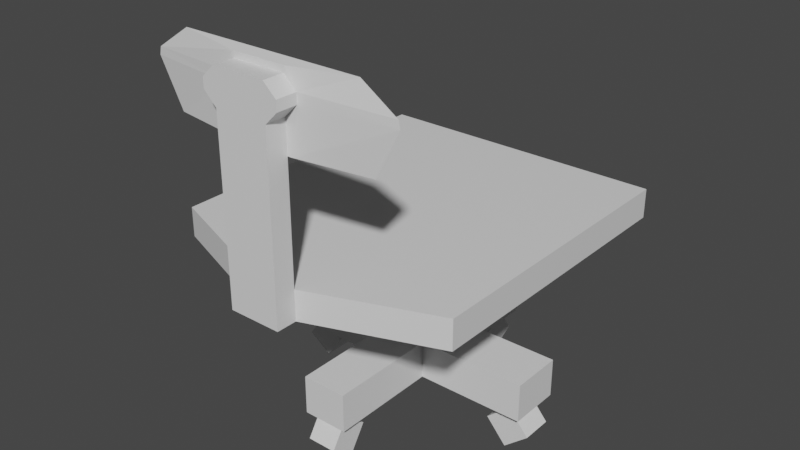 # Source: chair.blend  (saved by Blender 2.83.19; exported with 4.5.12 LTS)
import bpy
from mathutils import Matrix  # noqa: F401  (used for matrix-valued properties, if any)

bpy.ops.wm.read_factory_settings(use_empty=True)
scene = bpy.context.scene
scene.name = 'Scene'

# ---- collections
col_collection = bpy.data.collections.new('Collection'); scene.collection.children.link(col_collection)

# ---- materials (node trees are filled in below, after node groups)
mat_material = bpy.data.materials.new('Material')
mat_material.alpha_threshold = 0.0
mat_material.use_transparent_shadow = False
mat_material.line_color = (0.0, 0.0, 0.0, 1.0)

# ---- material node trees
mat_material.use_nodes = True; mat_material.node_tree.nodes.clear()
_N = mat_material.node_tree.nodes; _L = mat_material.node_tree.links
n0 = _N.new('ShaderNodeOutputMaterial'); n0.name = 'Material Output'; n0.location = (300, 300)
n1 = _N.new('ShaderNodeBsdfPrincipled'); n1.name = 'Principled BSDF'; n1.location = (10, 300)
n1.distribution = 'GGX'
n1.subsurface_method = 'BURLEY'
n1.inputs[2].default_value = 0.4
n1.inputs[3].default_value = 1.45
n1.inputs[27].default_value = (0.0, 0.0, 0.0, 1.0)
n1.inputs[28].default_value = 1.0
_L.new(n1.outputs[0], n0.inputs[0])
n0.is_active_output = True

# ---- world
world_world = bpy.data.worlds.new('World'); scene.world = world_world
world_world.use_nodes = True; world_world.node_tree.nodes.clear()
_N = world_world.node_tree.nodes; _L = world_world.node_tree.links
n0 = _N.new('ShaderNodeOutputWorld'); n0.name = 'World Output'; n0.location = (300, 300)
n1 = _N.new('ShaderNodeBackground'); n1.name = 'Background'; n1.location = (10, 300)
n1.inputs[0].default_value = (0.05088, 0.05088, 0.05088, 1.0)
_L.new(n1.outputs[0], n0.inputs[0])
n0.is_active_output = True
world_world.color = (0.05088, 0.05088, 0.05088)
world_world.use_sun_shadow = False
world_world.sun_shadow_jitter_overblur = 0.0

# ---- meshes
me_cube = bpy.data.meshes.new('Cube')
me_cube.from_pydata([(1.0, 1.0, 0.09927), (1.0, 1.0, -0.09927), (1.0, -1.0, 0.09927), (1.0, -1.0, -0.09927), (-1.0, 1.0, 0.09927), (-1.0, 1.0, -0.09927), (-1.0, -1.0, 0.09927), (-1.0, -1.0, -0.09927), (-0.1752, -1.306, -0.09927), (-0.1752, -1.306, 0.09927), (0.1752, -1.306, 0.09927), (0.1752, -1.306, -0.09927), (-0.1752, -1.443, -0.09927), (-0.1752, -1.443, 0.09927), (0.1752, -1.443, 0.09927), (0.1752, -1.443, -0.09927), (0.1752, -1.306, 1.078), (-0.1752, -1.306, 1.078), (0.1752, -1.443, 1.078), (-0.1752, -1.443, 1.078), (0.2581, -1.306, 1.16), (-0.2581, -1.306, 1.16), (0.2581, -1.443, 1.16), (-0.2581, -1.443, 1.16), (0.2581, -1.306, 1.226), (-0.2581, -1.306, 1.226), (0.2581, -1.443, 1.226), (-0.2581, -1.443, 1.226), (0.174, -1.306, 1.304), (-0.174, -1.306, 1.304), (0.174, -1.443, 1.304), (-0.174, -1.443, 1.304), (0.8474, -1.235, 1.16), (-0.8474, -1.235, 1.16), (0.8368, -1.235, 1.209), (-0.8368, -1.235, 1.209), (0.1794, -1.306, 1.344), (-0.1794, -1.306, 1.344), (0.6059, -1.235, 1.361), (-0.6059, -1.235, 1.361), (0.2025, -1.306, 0.8676), (-0.2025, -1.306, 0.8676), (0.6928, -1.235, 0.8676), (-0.6928, -1.235, 0.8676), (-0.1542, -0.1804, -0.2337), (-0.1542, 0.1804, -0.2337), (0.1542, -0.1804, -0.2337), (0.1542, 0.1804, -0.2337), (-0.1542, -0.1804, -0.8047), (-0.1542, 0.1804, -0.8047), (0.1542, -0.1804, -0.8047), (0.1542, 0.1804, -0.8047), (-0.1542, -0.1804, -1.069), (-0.1542, 0.1804, -1.069), (0.1542, -0.1804, -1.069), (0.1542, 0.1804, -1.069), (-0.9246, -0.1804, -0.8047), (-0.9246, 0.1804, -0.8047), (-0.9246, -0.1804, -1.069), (-0.9246, 0.1804, -1.069), (0.1542, -0.9337, -0.8047), (-0.1542, -0.9337, -0.8047), (0.1542, -0.9337, -1.069), (-0.1542, -0.9337, -1.069), (-0.1542, 0.8919, -0.8047), (0.1542, 0.8919, -0.8047), (-0.1542, 0.8919, -1.069), (0.1542, 0.8919, -1.069), (0.9012, 0.1804, -0.8047), (0.9012, -0.1804, -0.8047), (0.9012, 0.1804, -1.069), (0.9012, -0.1804, -1.069), (0.1013, 0.8852, -1.224), (0.1013, 0.7169, -1.336), (0.1013, 0.7723, -1.055), (0.1013, 0.604, -1.168), (-0.1013, 0.8852, -1.224), (-0.1013, 0.7169, -1.336), (-0.1013, 0.7723, -1.055), (-0.1013, 0.604, -1.168), (0.9276, 0.1072, -1.223), (0.7651, 0.1072, -1.363), (0.9276, -0.1072, -1.223), (0.7651, -0.1072, -1.363), (0.7877, 0.1072, -1.061), (0.6252, 0.1072, -1.201), (0.7877, -0.1072, -1.061), (0.6252, -0.1072, -1.201), (-0.0996, -0.8047, -1.327), (-0.0996, -0.9723, -1.22), (-0.0996, -0.697, -1.16), (-0.0996, -0.8646, -1.052), (0.0996, -0.8047, -1.327), (0.0996, -0.9723, -1.22), (0.0996, -0.697, -1.16), (0.0996, -0.8646, -1.052), (-0.8081, 0.09893, -1.048), (-0.6463, 0.09893, -1.162), (-0.8081, -0.09893, -1.048), (-0.6463, -0.09893, -1.162), (-0.922, 0.09893, -1.21), (-0.7603, 0.09893, -1.324), (-0.922, -0.09893, -1.21), (-0.7603, -0.09893, -1.324)], [], [(0, 4, 6, 2), (2, 6, 9, 10), (7, 6, 4, 5), (7, 5, 44, 45), (1, 0, 2, 3), (5, 4, 0, 1), (8, 11, 15, 12), (3, 2, 10, 11), (6, 7, 8, 9), (7, 3, 11, 8), (15, 14, 13, 12), (11, 10, 14, 15), (14, 10, 16, 18), (9, 8, 12, 13), (16, 17, 21, 20), (13, 14, 18, 19), (9, 13, 19, 17), (10, 9, 17, 16), (21, 23, 27, 25), (17, 19, 23, 21), (19, 18, 22, 23), (18, 16, 20, 22), (26, 24, 28, 30), (23, 22, 26, 27), (22, 20, 24, 26), (34, 35, 39, 38), (28, 29, 31, 30), (24, 25, 29, 28), (25, 27, 31, 29), (27, 26, 30, 31), (32, 33, 35, 34), (24, 20, 32, 34), (21, 25, 35, 33), (32, 20, 40, 42), (37, 36, 38, 39), (25, 24, 36, 37), (24, 34, 38, 36), (35, 25, 37, 39), (40, 41, 43, 42), (33, 32, 42, 43), (20, 21, 41, 40), (21, 33, 43, 41), (47, 45, 49, 51), (1, 3, 47, 46), (5, 1, 46, 44), (3, 7, 45, 47), (51, 49, 64, 65), (45, 44, 48, 49), (46, 47, 51, 50), (44, 46, 50, 48), (52, 54, 55, 53), (49, 48, 56, 57), (51, 55, 70, 68), (54, 52, 63, 62), (57, 56, 58, 59), (48, 52, 58, 56), (53, 49, 57, 59), (52, 53, 59, 58), (61, 60, 62, 63), (52, 48, 61, 63), (48, 50, 60, 61), (50, 54, 62, 60), (65, 64, 66, 67), (55, 51, 65, 67), (49, 53, 66, 64), (53, 55, 67, 66), (69, 68, 70, 71), (55, 54, 71, 70), (50, 51, 68, 69), (54, 50, 69, 71), (72, 73, 75, 74), (74, 75, 79, 78), (78, 79, 77, 76), (76, 77, 73, 72), (74, 78, 76, 72), (79, 75, 73, 77), (80, 81, 83, 82), (82, 83, 87, 86), (86, 87, 85, 84), (84, 85, 81, 80), (82, 86, 84, 80), (87, 83, 81, 85), (88, 89, 91, 90), (90, 91, 95, 94), (94, 95, 93, 92), (92, 93, 89, 88), (90, 94, 92, 88), (95, 91, 89, 93), (96, 97, 99, 98), (98, 99, 103, 102), (102, 103, 101, 100), (100, 101, 97, 96), (98, 102, 100, 96), (103, 99, 97, 101)])
_uv = me_cube.uv_layers.new(name='UVMap')
_uv.uv.foreach_set('vector', [0.625, 0.5, 0.875, 0.5, 0.875, 0.75, 0.625, 0.75, 0.625, 0.75, 0.875, 0.75, 0.875, 0.75, 0.625, 0.75, 0.375, 0.0, 0.625, 0.0, 0.625, 0.25, 0.375, 0.25, 0.375, 0.0, 0.375, 0.25, 0.375, 0.25, 0.375, 0.0, 0.375, 0.5, 0.625, 0.5, 0.625, 0.75, 0.375, 0.75, 0.375, 0.25, 0.625, 0.25, 0.625, 0.5, 0.375, 0.5, 0.125, 0.75, 0.375, 0.75, 0.375, 0.75, 0.125, 0.75, 0.375, 0.75, 0.625, 0.75, 0.625, 0.75, 0.375, 0.75, 0.625, 0.0, 0.375, 0.0, 0.375, 0.0, 0.625, 0.0, 0.125, 0.75, 0.375, 0.75, 0.375, 0.75, 0.125, 0.75, 0.375, 0.75, 0.625, 0.75, 0.625, 1.0, 0.375, 1.0, 0.375, 0.75, 0.625, 0.75, 0.625, 0.75, 0.375, 0.75, 0.625, 0.75, 0.625, 0.75, 0.625, 0.75, 0.625, 0.75, 0.625, 0.0, 0.375, 0.0, 0.375, 0.0, 0.625, 0.0, 0.625, 0.75, 0.875, 0.75, 0.875, 0.75, 0.625, 0.75, 0.625, 1.0, 0.625, 0.75, 0.625, 0.75, 0.625, 1.0, 0.625, 0.0, 0.625, 0.0, 0.625, 0.0, 0.625, 0.0, 0.625, 0.75, 0.875, 0.75, 0.875, 0.75, 0.625, 0.75, 0.625, 0.0, 0.625, 0.0, 0.625, 0.0, 0.625, 0.0, 0.625, 0.0, 0.625, 0.0, 0.625, 0.0, 0.625, 0.0, 0.625, 1.0, 0.625, 0.75, 0.625, 0.75, 0.625, 1.0, 0.625, 0.75, 0.625, 0.75, 0.625, 0.75, 0.625, 0.75, 0.625, 0.75, 0.625, 0.75, 0.625, 0.75, 0.625, 0.75, 0.625, 1.0, 0.625, 0.75, 0.625, 0.75, 0.625, 1.0, 0.625, 0.75, 0.625, 0.75, 0.625, 0.75, 0.625, 0.75, 0.625, 0.75, 0.875, 0.75, 0.875, 0.75, 0.625, 0.75, 0.625, 0.75, 0.875, 0.75, 0.875, 0.75, 0.625, 0.75, 0.625, 0.75, 0.875, 0.75, 0.875, 0.75, 0.625, 0.75, 0.625, 0.0, 0.625, 0.0, 0.625, 0.0, 0.625, 0.0, 0.625, 1.0, 0.625, 0.75, 0.625, 0.75, 0.625, 1.0, 0.625, 0.75, 0.875, 0.75, 0.875, 0.75, 0.625, 0.75, 0.625, 0.75, 0.625, 0.75, 0.625, 0.75, 0.625, 0.75, 0.625, 0.0, 0.625, 0.0, 0.625, 0.0, 0.625, 0.0, 0.625, 0.75, 0.625, 0.75, 0.625, 0.75, 0.625, 0.75, 0.875, 0.75, 0.625, 0.75, 0.625, 0.75, 0.875, 0.75, 0.875, 0.75, 0.625, 0.75, 0.625, 0.75, 0.875, 0.75, 0.625, 0.75, 0.625, 0.75, 0.625, 0.75, 0.625, 0.75, 0.625, 0.0, 0.625, 0.0, 0.625, 0.0, 0.625, 0.0, 0.625, 0.75, 0.875, 0.75, 0.875, 0.75, 0.625, 0.75, 0.875, 0.75, 0.625, 0.75, 0.625, 0.75, 0.875, 0.75, 0.625, 0.75, 0.875, 0.75, 0.875, 0.75, 0.625, 0.75, 0.625, 0.0, 0.625, 0.0, 0.625, 0.0, 0.625, 0.0, 0.375, 0.75, 0.125, 0.75, 0.125, 0.75, 0.375, 0.75, 0.375, 0.5, 0.375, 0.75, 0.375, 0.75, 0.375, 0.5, 0.375, 0.25, 0.375, 0.5, 0.375, 0.5, 0.375, 0.25, 0.375, 0.75, 0.125, 0.75, 0.125, 0.75, 0.375, 0.75, 0.375, 0.75, 0.125, 0.75, 0.125, 0.75, 0.375, 0.75, 0.375, 0.0, 0.375, 0.25, 0.375, 0.25, 0.375, 0.0, 0.375, 0.5, 0.375, 0.75, 0.375, 0.75, 0.375, 0.5, 0.375, 0.25, 0.375, 0.5, 0.375, 0.5, 0.375, 0.25, 0.125, 0.5, 0.375, 0.5, 0.375, 0.75, 0.125, 0.75, 0.375, 0.0, 0.375, 0.25, 0.375, 0.25, 0.375, 0.0, 0.375, 0.75, 0.375, 0.75, 0.375, 0.75, 0.375, 0.75, 0.375, 0.5, 0.125, 0.5, 0.125, 0.5, 0.375, 0.5, 0.375, 0.0, 0.375, 0.25, 0.375, 0.25, 0.375, 0.0, 0.375, 0.25, 0.375, 0.25, 0.375, 0.25, 0.375, 0.25, 0.125, 0.75, 0.125, 0.75, 0.125, 0.75, 0.125, 0.75, 0.125, 0.5, 0.125, 0.75, 0.125, 0.75, 0.125, 0.5, 0.375, 0.25, 0.375, 0.5, 0.375, 0.5, 0.375, 0.25, 0.375, 0.25, 0.375, 0.25, 0.375, 0.25, 0.375, 0.25, 0.375, 0.25, 0.375, 0.5, 0.375, 0.5, 0.375, 0.25, 0.375, 0.5, 0.375, 0.5, 0.375, 0.5, 0.375, 0.5, 0.375, 0.75, 0.125, 0.75, 0.125, 0.75, 0.375, 0.75, 0.375, 0.75, 0.375, 0.75, 0.375, 0.75, 0.375, 0.75, 0.125, 0.75, 0.125, 0.75, 0.125, 0.75, 0.125, 0.75, 0.125, 0.75, 0.375, 0.75, 0.375, 0.75, 0.125, 0.75, 0.375, 0.5, 0.375, 0.75, 0.375, 0.75, 0.375, 0.5, 0.375, 0.75, 0.375, 0.5, 0.375, 0.5, 0.375, 0.75, 0.375, 0.5, 0.375, 0.75, 0.375, 0.75, 0.375, 0.5, 0.375, 0.5, 0.375, 0.5, 0.375, 0.5, 0.375, 0.5, 0.375, 0.0, 0.625, 0.0, 0.625, 0.25, 0.375, 0.25, 0.375, 0.25, 0.625, 0.25, 0.625, 0.5, 0.375, 0.5, 0.375, 0.5, 0.625, 0.5, 0.625, 0.75, 0.375, 0.75, 0.375, 0.75, 0.625, 0.75, 0.625, 1.0, 0.375, 1.0, 0.125, 0.5, 0.375, 0.5, 0.375, 0.75, 0.125, 0.75, 0.625, 0.5, 0.875, 0.5, 0.875, 0.75, 0.625, 0.75, 0.375, 0.0, 0.625, 0.0, 0.625, 0.25, 0.375, 0.25, 0.375, 0.25, 0.625, 0.25, 0.625, 0.5, 0.375, 0.5, 0.375, 0.5, 0.625, 0.5, 0.625, 0.75, 0.375, 0.75, 0.375, 0.75, 0.625, 0.75, 0.625, 1.0, 0.375, 1.0, 0.125, 0.5, 0.375, 0.5, 0.375, 0.75, 0.125, 0.75, 0.625, 0.5, 0.875, 0.5, 0.875, 0.75, 0.625, 0.75, 0.375, 0.0, 0.625, 0.0, 0.625, 0.25, 0.375, 0.25, 0.375, 0.25, 0.625, 0.25, 0.625, 0.5, 0.375, 0.5, 0.375, 0.5, 0.625, 0.5, 0.625, 0.75, 0.375, 0.75, 0.375, 0.75, 0.625, 0.75, 0.625, 1.0, 0.375, 1.0, 0.125, 0.5, 0.375, 0.5, 0.375, 0.75, 0.125, 0.75, 0.625, 0.5, 0.875, 0.5, 0.875, 0.75, 0.625, 0.75, 0.375, 0.0, 0.625, 0.0, 0.625, 0.25, 0.375, 0.25, 0.375, 0.25, 0.625, 0.25, 0.625, 0.5, 0.375, 0.5, 0.375, 0.5, 0.625, 0.5, 0.625, 0.75, 0.375, 0.75, 0.375, 0.75, 0.625, 0.75, 0.625, 1.0, 0.375, 1.0, 0.125, 0.5, 0.375, 0.5, 0.375, 0.75, 0.125, 0.75, 0.625, 0.5, 0.875, 0.5, 0.875, 0.75, 0.625, 0.75])
me_cube.materials.append(mat_material)
me_cube.use_remesh_preserve_volume = False
me_cube.use_remesh_preserve_attributes = False
me_cube.use_mirror_vertex_groups = False
me_cube.update()

# ---- objects
ob_cube = bpy.data.objects.new('Cube', me_cube)

# ---- transforms, parenting, visibility, modifiers, constraints
ob_cube.location = (0.0, 0.0, 0.0)
ob_cube.lock_rotations_4d = False
ob_cube.empty_display_type = 'ARROWS'
ob_cube.lineart.crease_threshold = 0.0

# ---- collection membership
col_collection.objects.link(ob_cube)

# ---- scene / render settings (as saved in the file)
scene.frame_start = 1; scene.frame_end = 250; scene.frame_set(0)
scene.render.engine = 'BLENDER_EEVEE_NEXT'
scene.cycles.use_denoising = False
scene.cycles.samples = 128
scene.cycles.sampling_pattern = 'TABULATED_SOBOL'
scene.cycles.use_adaptive_sampling = False
scene.cycles.use_light_tree = False
scene.view_settings.view_transform = 'Filmic'
bpy.context.view_layer.update()

# ---- added for rendering (the .blend has no active camera and no usable light): camera, sun
cam_auto = bpy.data.cameras.new('AutoCamera')
cam_auto.lens = 50.0
cam_auto.sensor_width = 36.0
cam_auto.clip_end = 1000.0
ob_auto_camera = bpy.data.objects.new('AutoCamera', cam_auto)
scene.collection.objects.link(ob_auto_camera)
ob_auto_camera.location = (3.85784, -4.85071, 3.08507)
ob_auto_camera.rotation_euler = (1.09748, -7.21219e-08, 0.694738)
scene.camera = ob_auto_camera
light_auto_sun = bpy.data.lights.new('AutoSun', 'SUN')
light_auto_sun.energy = 3.0
light_auto_sun.angle = 0.0523599
ob_auto_sun = bpy.data.objects.new('AutoSun', light_auto_sun)
scene.collection.objects.link(ob_auto_sun)
ob_auto_sun.rotation_euler = (0.872665, 0.174533, 0.523599)
bpy.context.view_layer.update()
